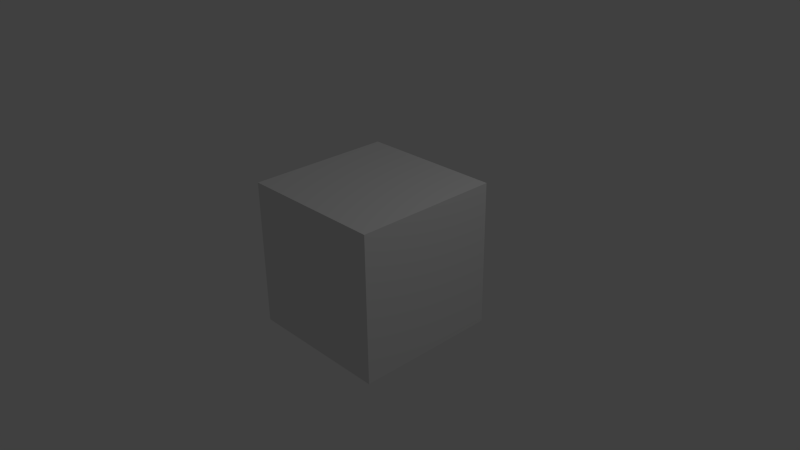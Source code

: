 # Source: simple_cube.blend  (saved by Blender 2.69.8; exported with 4.5.12 LTS)
import bpy
from mathutils import Matrix  # noqa: F401  (used for matrix-valued properties, if any)

bpy.ops.wm.read_factory_settings(use_empty=True)
scene = bpy.context.scene
scene.name = 'Scene'

# ---- collections
col_collection_1 = bpy.data.collections.new('Collection 1'); scene.collection.children.link(col_collection_1)

# ---- materials (node trees are filled in below, after node groups)
mat_material = bpy.data.materials.new('Material')
mat_material.alpha_threshold = 0.0
mat_material.use_transparent_shadow = False
mat_material.roughness = 0.5
mat_material.line_color = (0.0, 0.0, 0.0, 1.0)

# ---- material node trees

# ---- world
world_world = bpy.data.worlds.new('World'); scene.world = world_world
world_world.color = (0.05088, 0.05088, 0.05088)
world_world.use_sun_shadow = False
world_world.sun_shadow_jitter_overblur = 0.0
world_world.cycles.sampling_method = 'MANUAL'
world_world.cycles.sample_map_resolution = 256

# ---- cameras
cam_camera = bpy.data.cameras.new('Camera')
cam_camera.clip_end = 100.0
cam_camera.lens = 35.0
cam_camera.sensor_width = 32.0
cam_camera.sensor_height = 18.0
cam_camera.ortho_scale = 7.314
cam_camera.dof.focus_distance = 0.0
cam_camera.dof.aperture_fstop = 128.0

# ---- lights
light_lamp = bpy.data.lights.new('Lamp', 'POINT')
light_lamp.transmission_factor = 0.0
light_lamp.cutoff_distance = 30.0
light_lamp.energy = 100.0
light_lamp.shadow_buffer_clip_start = 1.001
light_lamp.shadow_soft_size = 0.1
light_lamp.shadow_maximum_resolution = 0.006
light_lamp.use_absolute_resolution = True
light_lamp.cycles.use_multiple_importance_sampling = False

# ---- meshes
me_cube = bpy.data.meshes.new('Cube')
me_cube.from_pydata([(1.0, 1.0, -1.0), (1.0, -1.0, -1.0), (-1.0, -1.0, -1.0), (-1.0, 1.0, -1.0), (1.0, 1.0, 1.0), (1.0, -1.0, 1.0), (-1.0, -1.0, 1.0), (-1.0, 1.0, 1.0)], [], [(0, 1, 2, 3), (4, 7, 6, 5), (0, 4, 5, 1), (1, 5, 6, 2), (2, 6, 7, 3), (4, 0, 3, 7)])
me_cube.materials.append(mat_material)
me_cube.use_remesh_preserve_volume = False
me_cube.use_remesh_preserve_attributes = False
me_cube.use_mirror_vertex_groups = False
me_cube.update()

# ---- objects
ob_cube = bpy.data.objects.new('Cube', me_cube)
ob_lamp = bpy.data.objects.new('Lamp', light_lamp)
ob_camera = bpy.data.objects.new('Camera', cam_camera)

# ---- transforms, parenting, visibility, modifiers, constraints
ob_cube.location = (0.0, 0.0, 0.0)
ob_cube.lock_rotations_4d = False
ob_cube.empty_display_type = 'ARROWS'
ob_cube.lineart.crease_threshold = 0.0
ob_lamp.location = (4.076, 1.005, 5.904)
ob_lamp.rotation_euler = (0.6503, 0.05522, 1.866)
ob_lamp.lock_rotations_4d = False
ob_lamp.empty_display_type = 'ARROWS'
ob_lamp.color = (0.0, 0.0, 0.0, 0.0)
ob_lamp.lineart.crease_threshold = 0.0
ob_camera.location = (7.481, -6.508, 5.344)
ob_camera.rotation_euler = (1.109, 0.01082, 0.8149)
ob_camera.lock_rotations_4d = False
ob_camera.empty_display_type = 'ARROWS'
ob_camera.color = (0.0, 0.0, 0.0, 0.0)
ob_camera.display_type = 'WIRE'
ob_camera.lineart.crease_threshold = 0.0

# ---- collection membership
col_collection_1.objects.link(ob_cube)
col_collection_1.objects.link(ob_lamp)
col_collection_1.objects.link(ob_camera)

# ---- scene / render settings (as saved in the file)
scene.camera = ob_camera
scene.frame_start = 1; scene.frame_end = 250; scene.frame_set(1)
scene.render.engine = 'BLENDER_EEVEE_NEXT'
scene.render.resolution_percentage = 50
scene.render.dither_intensity = 0.0
scene.cycles.use_denoising = False
scene.cycles.samples = 10
scene.cycles.sampling_pattern = 'TABULATED_SOBOL'
scene.cycles.light_sampling_threshold = 0.0
scene.cycles.use_adaptive_sampling = False
scene.cycles.use_light_tree = False
scene.cycles.blur_glossy = 0.0
scene.cycles.volume_bounces = 1
scene.cycles.pixel_filter_type = 'GAUSSIAN'
scene.cycles.sample_clamp_indirect = 0.0
scene.view_settings.view_transform = 'Standard'
bpy.context.view_layer.update()
